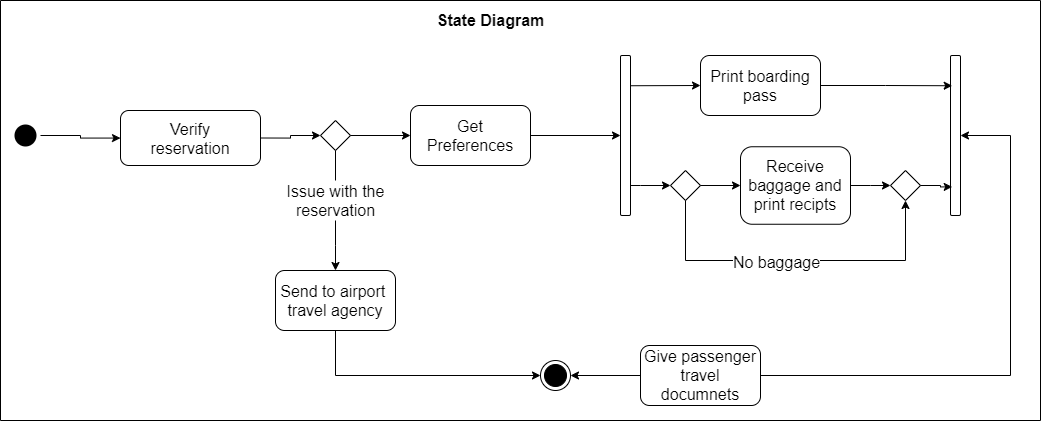

The diagram above was exported from draw.io. Its source (the exported page's mxGraphModel, read from the mxfile embedded in the PNG):
<mxGraphModel dx="1574" dy="917" grid="1" gridSize="10" guides="1" tooltips="1" connect="1" arrows="1" fold="1" page="1" pageScale="1" pageWidth="850" pageHeight="1100" math="0" shadow="0">
  <root>
    <mxCell id="0" />
    <mxCell id="1" parent="0" />
    <mxCell id="YCxw35ldckCd5eKPA4B4-7" style="edgeStyle=orthogonalEdgeStyle;rounded=0;orthogonalLoop=1;jettySize=auto;html=1;fontSize=16;" edge="1" parent="1" source="YCxw35ldckCd5eKPA4B4-3" target="YCxw35ldckCd5eKPA4B4-6">
      <mxGeometry relative="1" as="geometry" />
    </mxCell>
    <mxCell id="YCxw35ldckCd5eKPA4B4-3" value="" style="ellipse;html=1;shape=endState;fillColor=#000000;strokeColor=none;fontSize=16;" vertex="1" parent="1">
      <mxGeometry x="140" y="310" width="30" height="30" as="geometry" />
    </mxCell>
    <mxCell id="YCxw35ldckCd5eKPA4B4-5" value="State Diagram" style="text;strokeColor=none;fillColor=none;html=1;fontSize=16;fontStyle=1;verticalAlign=middle;align=center;" vertex="1" parent="1">
      <mxGeometry x="530" y="190" width="180" height="40" as="geometry" />
    </mxCell>
    <mxCell id="YCxw35ldckCd5eKPA4B4-9" style="edgeStyle=orthogonalEdgeStyle;rounded=0;orthogonalLoop=1;jettySize=auto;html=1;exitX=1;exitY=0.5;exitDx=0;exitDy=0;fontSize=16;" edge="1" parent="1" source="YCxw35ldckCd5eKPA4B4-6" target="YCxw35ldckCd5eKPA4B4-8">
      <mxGeometry relative="1" as="geometry" />
    </mxCell>
    <mxCell id="YCxw35ldckCd5eKPA4B4-6" value="Verify&lt;br style=&quot;font-size: 16px;&quot;&gt;reservation" style="rounded=1;whiteSpace=wrap;html=1;fillColor=none;fontSize=16;" vertex="1" parent="1">
      <mxGeometry x="250" y="300" width="140" height="55" as="geometry" />
    </mxCell>
    <mxCell id="YCxw35ldckCd5eKPA4B4-11" style="edgeStyle=orthogonalEdgeStyle;rounded=0;orthogonalLoop=1;jettySize=auto;html=1;fontSize=16;" edge="1" parent="1" source="YCxw35ldckCd5eKPA4B4-8" target="YCxw35ldckCd5eKPA4B4-10">
      <mxGeometry relative="1" as="geometry" />
    </mxCell>
    <mxCell id="YCxw35ldckCd5eKPA4B4-15" style="edgeStyle=orthogonalEdgeStyle;rounded=0;orthogonalLoop=1;jettySize=auto;html=1;exitX=0.5;exitY=1;exitDx=0;exitDy=0;entryX=0.5;entryY=0;entryDx=0;entryDy=0;endArrow=none;endFill=0;fontSize=16;" edge="1" parent="1" source="YCxw35ldckCd5eKPA4B4-8" target="YCxw35ldckCd5eKPA4B4-14">
      <mxGeometry relative="1" as="geometry" />
    </mxCell>
    <mxCell id="YCxw35ldckCd5eKPA4B4-8" value="" style="rhombus;whiteSpace=wrap;html=1;fillColor=none;fontSize=16;" vertex="1" parent="1">
      <mxGeometry x="450" y="310" width="30" height="30" as="geometry" />
    </mxCell>
    <mxCell id="YCxw35ldckCd5eKPA4B4-20" style="edgeStyle=orthogonalEdgeStyle;rounded=0;orthogonalLoop=1;jettySize=auto;html=1;entryX=0;entryY=0.5;entryDx=0;entryDy=0;endArrow=classic;endFill=1;fontSize=16;" edge="1" parent="1" source="YCxw35ldckCd5eKPA4B4-10" target="YCxw35ldckCd5eKPA4B4-19">
      <mxGeometry relative="1" as="geometry" />
    </mxCell>
    <mxCell id="YCxw35ldckCd5eKPA4B4-10" value="Get&lt;br style=&quot;font-size: 16px;&quot;&gt;Preferences" style="rounded=1;whiteSpace=wrap;html=1;fillColor=none;fontSize=16;" vertex="1" parent="1">
      <mxGeometry x="540" y="295" width="120" height="60" as="geometry" />
    </mxCell>
    <mxCell id="YCxw35ldckCd5eKPA4B4-17" style="edgeStyle=orthogonalEdgeStyle;rounded=0;orthogonalLoop=1;jettySize=auto;html=1;entryX=0.5;entryY=0;entryDx=0;entryDy=0;endArrow=classic;endFill=1;fontSize=16;" edge="1" parent="1" source="YCxw35ldckCd5eKPA4B4-14" target="YCxw35ldckCd5eKPA4B4-16">
      <mxGeometry relative="1" as="geometry" />
    </mxCell>
    <mxCell id="YCxw35ldckCd5eKPA4B4-14" value="&lt;font style=&quot;font-size: 16px;&quot;&gt;Issue with the &lt;br style=&quot;font-size: 16px;&quot;&gt;reservation&lt;/font&gt;" style="text;html=1;strokeColor=none;fillColor=none;align=center;verticalAlign=middle;whiteSpace=wrap;rounded=0;fontSize=16;" vertex="1" parent="1">
      <mxGeometry x="413.75" y="370" width="102.5" height="40" as="geometry" />
    </mxCell>
    <mxCell id="YCxw35ldckCd5eKPA4B4-37" style="edgeStyle=orthogonalEdgeStyle;rounded=0;orthogonalLoop=1;jettySize=auto;html=1;entryX=0;entryY=0.5;entryDx=0;entryDy=0;endArrow=classic;endFill=1;exitX=0.5;exitY=1;exitDx=0;exitDy=0;fontSize=16;" edge="1" parent="1" source="YCxw35ldckCd5eKPA4B4-16" target="YCxw35ldckCd5eKPA4B4-36">
      <mxGeometry relative="1" as="geometry" />
    </mxCell>
    <mxCell id="YCxw35ldckCd5eKPA4B4-16" value="Send to airport&amp;nbsp;&lt;br style=&quot;font-size: 16px;&quot;&gt;travel agency" style="rounded=1;whiteSpace=wrap;html=1;fillColor=none;fontSize=16;" vertex="1" parent="1">
      <mxGeometry x="405" y="460" width="120" height="60" as="geometry" />
    </mxCell>
    <mxCell id="YCxw35ldckCd5eKPA4B4-24" style="edgeStyle=orthogonalEdgeStyle;rounded=0;orthogonalLoop=1;jettySize=auto;html=1;exitX=1.032;exitY=0.189;exitDx=0;exitDy=0;entryX=0;entryY=0.5;entryDx=0;entryDy=0;endArrow=classic;endFill=1;exitPerimeter=0;fontSize=16;" edge="1" parent="1" source="YCxw35ldckCd5eKPA4B4-19" target="YCxw35ldckCd5eKPA4B4-22">
      <mxGeometry relative="1" as="geometry">
        <Array as="points">
          <mxPoint x="760" y="275" />
        </Array>
      </mxGeometry>
    </mxCell>
    <mxCell id="YCxw35ldckCd5eKPA4B4-30" style="edgeStyle=orthogonalEdgeStyle;rounded=0;orthogonalLoop=1;jettySize=auto;html=1;entryX=0;entryY=0.5;entryDx=0;entryDy=0;endArrow=classic;endFill=1;fontSize=16;" edge="1" parent="1" source="YCxw35ldckCd5eKPA4B4-19" target="YCxw35ldckCd5eKPA4B4-27">
      <mxGeometry relative="1" as="geometry">
        <Array as="points">
          <mxPoint x="770" y="375" />
          <mxPoint x="770" y="375" />
        </Array>
      </mxGeometry>
    </mxCell>
    <mxCell id="YCxw35ldckCd5eKPA4B4-19" value="" style="rounded=1;whiteSpace=wrap;html=1;fillColor=none;fontSize=16;" vertex="1" parent="1">
      <mxGeometry x="750" y="245" width="10" height="160" as="geometry" />
    </mxCell>
    <mxCell id="YCxw35ldckCd5eKPA4B4-25" style="edgeStyle=orthogonalEdgeStyle;rounded=0;orthogonalLoop=1;jettySize=auto;html=1;entryX=0.171;entryY=0.189;entryDx=0;entryDy=0;entryPerimeter=0;endArrow=classic;endFill=1;fontSize=16;" edge="1" parent="1" source="YCxw35ldckCd5eKPA4B4-22" target="YCxw35ldckCd5eKPA4B4-23">
      <mxGeometry relative="1" as="geometry" />
    </mxCell>
    <mxCell id="YCxw35ldckCd5eKPA4B4-22" value="Print boarding&lt;br style=&quot;font-size: 16px;&quot;&gt;pass" style="rounded=1;whiteSpace=wrap;html=1;fillColor=none;fontSize=16;" vertex="1" parent="1">
      <mxGeometry x="830" y="245" width="120" height="60" as="geometry" />
    </mxCell>
    <mxCell id="YCxw35ldckCd5eKPA4B4-23" value="" style="rounded=1;whiteSpace=wrap;html=1;fillColor=none;fontSize=16;" vertex="1" parent="1">
      <mxGeometry x="1080" y="245" width="10" height="160" as="geometry" />
    </mxCell>
    <mxCell id="YCxw35ldckCd5eKPA4B4-31" style="edgeStyle=orthogonalEdgeStyle;rounded=0;orthogonalLoop=1;jettySize=auto;html=1;entryX=0;entryY=0.5;entryDx=0;entryDy=0;endArrow=classic;endFill=1;fontSize=16;" edge="1" parent="1" source="YCxw35ldckCd5eKPA4B4-27" target="YCxw35ldckCd5eKPA4B4-28">
      <mxGeometry relative="1" as="geometry" />
    </mxCell>
    <mxCell id="YCxw35ldckCd5eKPA4B4-34" style="edgeStyle=orthogonalEdgeStyle;rounded=0;orthogonalLoop=1;jettySize=auto;html=1;exitX=0.5;exitY=1;exitDx=0;exitDy=0;entryX=0.5;entryY=1;entryDx=0;entryDy=0;endArrow=classic;endFill=1;fontSize=16;" edge="1" parent="1" source="YCxw35ldckCd5eKPA4B4-27" target="YCxw35ldckCd5eKPA4B4-29">
      <mxGeometry relative="1" as="geometry">
        <Array as="points">
          <mxPoint x="815" y="450" />
          <mxPoint x="1035" y="450" />
        </Array>
      </mxGeometry>
    </mxCell>
    <mxCell id="YCxw35ldckCd5eKPA4B4-35" value="No baggage" style="edgeLabel;html=1;align=center;verticalAlign=middle;resizable=0;points=[];fontSize=16;" vertex="1" connectable="0" parent="YCxw35ldckCd5eKPA4B4-34">
      <mxGeometry x="-0.1184" y="-1" relative="1" as="geometry">
        <mxPoint as="offset" />
      </mxGeometry>
    </mxCell>
    <mxCell id="YCxw35ldckCd5eKPA4B4-27" value="" style="rhombus;whiteSpace=wrap;html=1;fillColor=none;fontSize=16;" vertex="1" parent="1">
      <mxGeometry x="800" y="360" width="30" height="30" as="geometry" />
    </mxCell>
    <mxCell id="YCxw35ldckCd5eKPA4B4-32" style="edgeStyle=orthogonalEdgeStyle;rounded=0;orthogonalLoop=1;jettySize=auto;html=1;entryX=0;entryY=0.5;entryDx=0;entryDy=0;endArrow=classic;endFill=1;fontSize=16;" edge="1" parent="1" source="YCxw35ldckCd5eKPA4B4-28" target="YCxw35ldckCd5eKPA4B4-29">
      <mxGeometry relative="1" as="geometry" />
    </mxCell>
    <mxCell id="YCxw35ldckCd5eKPA4B4-28" value="Receive baggage and print recipts" style="rounded=1;whiteSpace=wrap;html=1;fillColor=none;fontSize=16;" vertex="1" parent="1">
      <mxGeometry x="870" y="336.25" width="110" height="77.5" as="geometry" />
    </mxCell>
    <mxCell id="YCxw35ldckCd5eKPA4B4-33" style="edgeStyle=orthogonalEdgeStyle;rounded=0;orthogonalLoop=1;jettySize=auto;html=1;entryX=0.171;entryY=0.821;entryDx=0;entryDy=0;entryPerimeter=0;endArrow=classic;endFill=1;fontSize=16;" edge="1" parent="1" source="YCxw35ldckCd5eKPA4B4-29" target="YCxw35ldckCd5eKPA4B4-23">
      <mxGeometry relative="1" as="geometry" />
    </mxCell>
    <mxCell id="YCxw35ldckCd5eKPA4B4-29" value="" style="rhombus;whiteSpace=wrap;html=1;fillColor=none;fontSize=16;" vertex="1" parent="1">
      <mxGeometry x="1020" y="360" width="30" height="30" as="geometry" />
    </mxCell>
    <mxCell id="YCxw35ldckCd5eKPA4B4-36" value="" style="ellipse;html=1;shape=endState;fillColor=#000000;strokeColor=default;fontSize=16;" vertex="1" parent="1">
      <mxGeometry x="670" y="550" width="30" height="30" as="geometry" />
    </mxCell>
    <mxCell id="YCxw35ldckCd5eKPA4B4-39" style="edgeStyle=orthogonalEdgeStyle;rounded=0;orthogonalLoop=1;jettySize=auto;html=1;entryX=1;entryY=0.5;entryDx=0;entryDy=0;endArrow=classic;endFill=1;fontSize=16;" edge="1" parent="1" source="YCxw35ldckCd5eKPA4B4-38" target="YCxw35ldckCd5eKPA4B4-36">
      <mxGeometry relative="1" as="geometry" />
    </mxCell>
    <mxCell id="YCxw35ldckCd5eKPA4B4-40" style="edgeStyle=orthogonalEdgeStyle;rounded=0;orthogonalLoop=1;jettySize=auto;html=1;entryX=1;entryY=0.5;entryDx=0;entryDy=0;endArrow=classic;endFill=1;fontSize=16;" edge="1" parent="1" source="YCxw35ldckCd5eKPA4B4-38" target="YCxw35ldckCd5eKPA4B4-23">
      <mxGeometry relative="1" as="geometry">
        <Array as="points">
          <mxPoint x="1140" y="565" />
          <mxPoint x="1140" y="325" />
        </Array>
      </mxGeometry>
    </mxCell>
    <mxCell id="YCxw35ldckCd5eKPA4B4-38" value="Give passenger&lt;br style=&quot;font-size: 16px;&quot;&gt;travel documnets" style="rounded=1;whiteSpace=wrap;html=1;fillColor=none;fontSize=16;" vertex="1" parent="1">
      <mxGeometry x="770" y="535" width="120" height="60" as="geometry" />
    </mxCell>
    <mxCell id="YCxw35ldckCd5eKPA4B4-42" value="" style="endArrow=none;html=1;rounded=0;fontSize=16;" edge="1" parent="1">
      <mxGeometry width="50" height="50" relative="1" as="geometry">
        <mxPoint x="130" y="190" as="sourcePoint" />
        <mxPoint x="130" y="190" as="targetPoint" />
        <Array as="points">
          <mxPoint x="130" y="610" />
          <mxPoint x="1170" y="610" />
          <mxPoint x="1170" y="190" />
        </Array>
      </mxGeometry>
    </mxCell>
  </root>
</mxGraphModel>